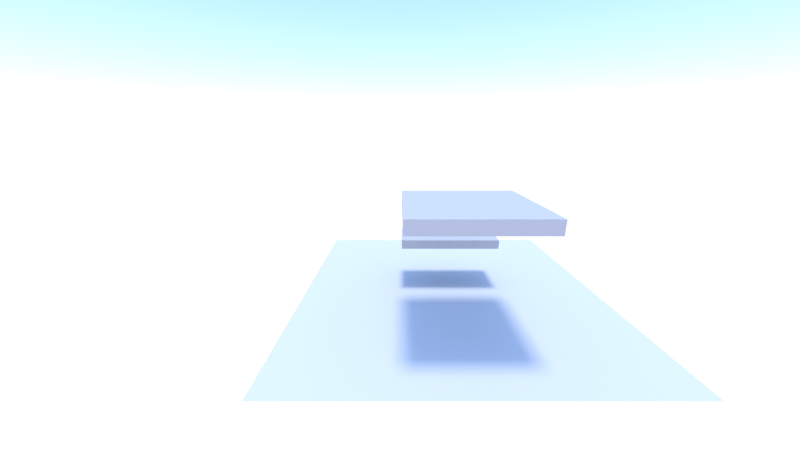# Source: chair.blend  (saved by Blender 2.62.0; exported with 4.5.12 LTS)
import bpy
from mathutils import Matrix  # noqa: F401  (used for matrix-valued properties, if any)

bpy.ops.wm.read_factory_settings(use_empty=True)
scene = bpy.context.scene
scene.name = 'Scene.001'

# ---- collections
col_collection_1 = bpy.data.collections.new('Collection 1'); scene.collection.children.link(col_collection_1)

# ---- materials (node trees are filled in below, after node groups)
mat_material_001 = bpy.data.materials.new('Material.001')
mat_material_001.alpha_threshold = 0.0
mat_material_001.diffuse_color = (0.512, 0.512, 0.512, 1.0)
mat_material_001.specular_color = (0.5, 0.5, 0.5)
mat_material_001.roughness = 0.5
mat_material_001.specular_intensity = 1.0
mat_material_001.line_color = (0.0, 0.0, 0.0, 1.0)
mat_none_001 = bpy.data.materials.new('None.001')
mat_none_001.alpha_threshold = 0.0
mat_none_001.diffuse_color = (0.64, 0.64, 0.64, 1.0)
mat_none_001.specular_color = (0.8, 0.8, 0.8)
mat_none_001.roughness = 0.5
mat_none_001.specular_intensity = 1.0
mat_none_001.line_color = (0.0, 0.0, 0.0, 1.0)
mat_material_002 = bpy.data.materials.new('Material.002')
mat_material_002.alpha_threshold = 0.0
mat_material_002.diffuse_color = (0.512, 0.512, 0.512, 1.0)
mat_material_002.specular_color = (0.5, 0.5, 0.5)
mat_material_002.roughness = 0.5
mat_material_002.specular_intensity = 1.0
mat_material_002.line_color = (0.0, 0.0, 0.0, 1.0)

# ---- material node trees

# ---- world
world_world = bpy.data.worlds.new('World'); scene.world = world_world
world_world.use_nodes = True; world_world.node_tree.nodes.clear()
_N = world_world.node_tree.nodes; _L = world_world.node_tree.links
n0 = _N.new('ShaderNodeOutputWorld'); n0.name = 'World Output'; n0.location = (300, 300)
n1 = _N.new('ShaderNodeBackground'); n1.name = 'Background'; n1.location = (10, 300)
n1.inputs[1].default_value = 1.5
n2 = _N.new('ShaderNodeTexSky'); n2.name = 'Sky Texture'; n2.location = (-190, 300)
n2.sky_type = 'PREETHAM'
n2.ground_albedo = 0.0
n2.sun_elevation = 1.571
_L.new(n1.outputs[0], n0.inputs[0])
_L.new(n2.outputs[0], n1.inputs[0])
n0.is_active_output = True
world_world.use_sun_shadow = False
world_world.sun_shadow_jitter_overblur = 0.0
world_world.cycles.sampling_method = 'MANUAL'
world_world.cycles.sample_map_resolution = 256

# ---- cameras
cam_camera_004 = bpy.data.cameras.new('Camera.004')
cam_camera_004.clip_end = 100.0
cam_camera_004.lens = 21.41
cam_camera_004.sensor_width = 56.44
cam_camera_004.sensor_height = 18.0
cam_camera_004.display_size = 2.12
cam_camera_004.dof.focus_distance = 0.0

# ---- lights
light_sun = bpy.data.lights.new('Sun', 'SUN')
light_sun.transmission_factor = 0.0
light_sun.angle = 0.1993
light_sun.energy = 2.0
light_sun.shadow_buffer_clip_start = 0.5
light_sun.shadow_soft_size = 0.1
light_sun.shadow_cascade_max_distance = 1000.0
light_sun.cycles.use_multiple_importance_sampling = False

# ---- meshes
me_cube_001 = bpy.data.meshes.new('Cube.001')
me_cube_001.from_pydata([(1.2, 0.9928, -0.5), (1.2, 0.9928, 0.5), (0.246, 0.9928, 0.5), (1.2, 1.102, -0.5), (0.246, 1.102, -0.5), (0.246, 1.102, 0.5), (1.2, 1.102, 0.5), (0.246, 0.9928, -0.5)], [], [(0, 1, 2), (3, 4, 5), (0, 3, 6), (1, 6, 5), (5, 4, 7), (3, 0, 7), (7, 0, 2), (6, 3, 5), (1, 0, 6), (2, 1, 5), (2, 5, 7), (4, 3, 7)])
me_cube_001.materials.append(mat_material_001)
me_cube_001.use_remesh_preserve_volume = False
me_cube_001.use_remesh_preserve_attributes = False
me_cube_001.use_mirror_vertex_groups = False
me_cube_001.update()
me_plane_001 = bpy.data.meshes.new('Plane.001')
me_plane_001.from_pydata([(1.483, 0.0, 1.508), (1.483, 0.0, -1.508), (-1.483, 0.0, -1.508), (-1.483, 0.0, 1.508)], [], [(0, 1, 2), (3, 0, 2)])
me_plane_001.materials.append(mat_none_001)
me_plane_001.use_remesh_preserve_volume = False
me_plane_001.use_remesh_preserve_attributes = False
me_plane_001.use_mirror_vertex_groups = False
me_plane_001.update()
me_cube_002_cube_000 = bpy.data.meshes.new('Cube.002_Cube.000')
me_cube_002_cube_000.from_pydata([(0.03943, 0.5457, 0.5), (-0.3963, 0.5457, 0.5), (-0.3963, 0.5457, -0.5), (-0.3963, 0.4543, -0.5), (-0.3963, 0.4543, 0.5), (0.03943, 0.4543, 0.5), (0.03943, 0.5457, -0.5), (0.03943, 0.4543, -0.5)], [], [(0, 1, 2), (3, 4, 5), (6, 7, 5), (0, 5, 4), (4, 3, 2), (7, 6, 2), (6, 0, 2), (7, 3, 5), (0, 6, 5), (1, 0, 4), (1, 4, 2), (3, 7, 2)])
me_cube_002_cube_000.materials.append(mat_material_002)
me_cube_002_cube_000.use_remesh_preserve_volume = False
me_cube_002_cube_000.use_remesh_preserve_attributes = False
me_cube_002_cube_000.use_mirror_vertex_groups = False
me_cube_002_cube_000.update()

# ---- objects
ob_mesh_002 = bpy.data.objects.new('Mesh.002', me_cube_001)
ob_mesh_001 = bpy.data.objects.new('Mesh.001', me_plane_001)
ob_mesh = bpy.data.objects.new('Mesh', me_cube_002_cube_000)
ob_sun = bpy.data.objects.new('Sun', light_sun)
ob_camera_004 = bpy.data.objects.new('Camera.004', cam_camera_004)

# ---- transforms, parenting, visibility, modifiers, constraints
ob_mesh_002.location = (0.0, 0.0, 0.0)
ob_mesh_002.rotation_euler = (1.571, -0.0, 0.0)
ob_mesh_002.lineart.crease_threshold = 0.0
ob_mesh_001.location = (0.0, 0.0, 0.0)
ob_mesh_001.rotation_euler = (1.571, -0.0, 0.0)
ob_mesh_001.lineart.crease_threshold = 0.0
ob_mesh.location = (0.0, 0.0, 0.0)
ob_mesh.rotation_euler = (1.571, -0.0, 0.0)
ob_mesh.lineart.crease_threshold = 0.0
ob_sun.location = (-6.9, 1.261, 10.55)
ob_sun.lineart.crease_threshold = 0.0
ob_camera_004.location = (2.974, -0.5188, 1.609)
ob_camera_004.rotation_euler = (1.274, 0.0, 1.571)
ob_camera_004.scale = (0.96, 1.0, 1.0)
ob_camera_004.lineart.crease_threshold = 0.0

# ---- collection membership
col_collection_1.objects.link(ob_mesh_002)
col_collection_1.objects.link(ob_mesh_001)
col_collection_1.objects.link(ob_mesh)
col_collection_1.objects.link(ob_sun)
col_collection_1.objects.link(ob_camera_004)

# ---- scene / render settings (as saved in the file)
scene.camera = ob_camera_004
scene.frame_start = 1; scene.frame_end = 22; scene.frame_set(14)
scene.render.engine = 'CYCLES'
scene.render.resolution_percentage = 50
scene.render.fps = 1
scene.render.dither_intensity = 0.0
scene.render.use_border = True
scene.render.border_min_x = 0.03609
scene.render.border_min_y = 0.01876
scene.render.border_max_x = 0.9741
scene.render.border_max_y = 0.9957
scene.cycles.use_denoising = False
scene.cycles.samples = 10
scene.cycles.sampling_pattern = 'TABULATED_SOBOL'
scene.cycles.light_sampling_threshold = 0.0
scene.cycles.use_adaptive_sampling = False
scene.cycles.use_light_tree = False
scene.cycles.caustics_reflective = False
scene.cycles.caustics_refractive = False
scene.cycles.blur_glossy = 0.0
scene.cycles.max_bounces = 8
scene.cycles.diffuse_bounces = 1
scene.cycles.transmission_bounces = 8
scene.cycles.volume_bounces = 1
scene.cycles.pixel_filter_type = 'GAUSSIAN'
scene.cycles.sample_clamp_indirect = 0.0
scene.view_settings.view_transform = 'Standard'
bpy.context.view_layer.update()
